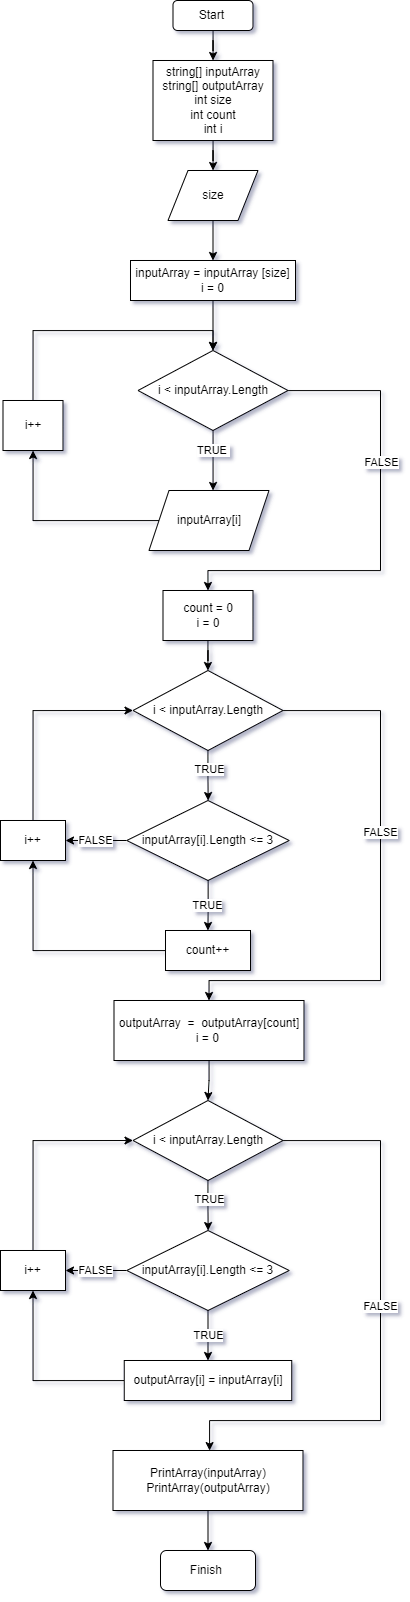

The diagram above was exported from draw.io. Its source (the exported page's mxGraphModel, read from the mxfile embedded in the PNG):
<mxGraphModel dx="2818" dy="1471" grid="1" gridSize="10" guides="1" tooltips="1" connect="1" arrows="1" fold="1" page="1" pageScale="1" pageWidth="827" pageHeight="1169" math="0" shadow="0">
  <root>
    <mxCell id="0" />
    <mxCell id="1" parent="0" />
    <mxCell id="xiAO8zSeStTl1MMMmYwQ-4" value="" style="edgeStyle=orthogonalEdgeStyle;rounded=0;orthogonalLoop=1;jettySize=auto;html=1;" edge="1" parent="1" source="xiAO8zSeStTl1MMMmYwQ-1" target="xiAO8zSeStTl1MMMmYwQ-2">
      <mxGeometry relative="1" as="geometry" />
    </mxCell>
    <mxCell id="xiAO8zSeStTl1MMMmYwQ-1" value="Start&amp;nbsp;" style="rounded=1;whiteSpace=wrap;html=1;" vertex="1" parent="1">
      <mxGeometry x="392.5" y="40" width="80" height="30" as="geometry" />
    </mxCell>
    <mxCell id="xiAO8zSeStTl1MMMmYwQ-7" value="" style="edgeStyle=orthogonalEdgeStyle;rounded=0;orthogonalLoop=1;jettySize=auto;html=1;" edge="1" parent="1" source="xiAO8zSeStTl1MMMmYwQ-2" target="xiAO8zSeStTl1MMMmYwQ-6">
      <mxGeometry relative="1" as="geometry" />
    </mxCell>
    <mxCell id="xiAO8zSeStTl1MMMmYwQ-2" value="string[] inputArray&lt;br&gt;string[] outputArray&lt;br&gt;int size&lt;br&gt;int count&lt;br&gt;int i" style="rounded=0;whiteSpace=wrap;html=1;" vertex="1" parent="1">
      <mxGeometry x="372.5" y="100" width="120" height="80" as="geometry" />
    </mxCell>
    <mxCell id="xiAO8zSeStTl1MMMmYwQ-13" style="edgeStyle=orthogonalEdgeStyle;rounded=0;orthogonalLoop=1;jettySize=auto;html=1;entryX=0.5;entryY=0;entryDx=0;entryDy=0;" edge="1" parent="1" source="xiAO8zSeStTl1MMMmYwQ-6" target="xiAO8zSeStTl1MMMmYwQ-12">
      <mxGeometry relative="1" as="geometry" />
    </mxCell>
    <mxCell id="xiAO8zSeStTl1MMMmYwQ-6" value="size" style="shape=parallelogram;perimeter=parallelogramPerimeter;whiteSpace=wrap;html=1;fixedSize=1;" vertex="1" parent="1">
      <mxGeometry x="387.5" y="210" width="90" height="50" as="geometry" />
    </mxCell>
    <mxCell id="xiAO8zSeStTl1MMMmYwQ-16" value="&lt;br&gt;" style="edgeStyle=orthogonalEdgeStyle;rounded=0;orthogonalLoop=1;jettySize=auto;html=1;" edge="1" parent="1" source="xiAO8zSeStTl1MMMmYwQ-8" target="xiAO8zSeStTl1MMMmYwQ-15">
      <mxGeometry x="-0.3329" y="30" relative="1" as="geometry">
        <Array as="points">
          <mxPoint x="432.5" y="490" />
          <mxPoint x="432.5" y="490" />
        </Array>
        <mxPoint as="offset" />
      </mxGeometry>
    </mxCell>
    <mxCell id="xiAO8zSeStTl1MMMmYwQ-29" value="TRUE&amp;nbsp;" style="edgeLabel;html=1;align=center;verticalAlign=middle;resizable=0;points=[];" vertex="1" connectable="0" parent="xiAO8zSeStTl1MMMmYwQ-16">
      <mxGeometry x="-0.1226" relative="1" as="geometry">
        <mxPoint y="-6" as="offset" />
      </mxGeometry>
    </mxCell>
    <mxCell id="xiAO8zSeStTl1MMMmYwQ-25" style="edgeStyle=orthogonalEdgeStyle;rounded=0;orthogonalLoop=1;jettySize=auto;html=1;entryX=0.5;entryY=0;entryDx=0;entryDy=0;" edge="1" parent="1" source="xiAO8zSeStTl1MMMmYwQ-8" target="xiAO8zSeStTl1MMMmYwQ-24">
      <mxGeometry relative="1" as="geometry">
        <Array as="points">
          <mxPoint x="600" y="430" />
          <mxPoint x="600" y="610" />
          <mxPoint x="427" y="610" />
        </Array>
      </mxGeometry>
    </mxCell>
    <mxCell id="xiAO8zSeStTl1MMMmYwQ-26" value="FALSE" style="edgeLabel;html=1;align=center;verticalAlign=middle;resizable=0;points=[];" vertex="1" connectable="0" parent="xiAO8zSeStTl1MMMmYwQ-25">
      <mxGeometry x="-0.2969" relative="1" as="geometry">
        <mxPoint as="offset" />
      </mxGeometry>
    </mxCell>
    <mxCell id="xiAO8zSeStTl1MMMmYwQ-8" value="i &amp;lt; inputArray.Length" style="rhombus;whiteSpace=wrap;html=1;" vertex="1" parent="1">
      <mxGeometry x="357.5" y="390" width="150" height="80" as="geometry" />
    </mxCell>
    <mxCell id="xiAO8zSeStTl1MMMmYwQ-14" value="" style="edgeStyle=orthogonalEdgeStyle;rounded=0;orthogonalLoop=1;jettySize=auto;html=1;" edge="1" parent="1" source="xiAO8zSeStTl1MMMmYwQ-12" target="xiAO8zSeStTl1MMMmYwQ-8">
      <mxGeometry relative="1" as="geometry" />
    </mxCell>
    <mxCell id="xiAO8zSeStTl1MMMmYwQ-12" value="inputArray = inputArray&amp;nbsp;[size]&lt;br&gt;i = 0" style="rounded=0;whiteSpace=wrap;html=1;" vertex="1" parent="1">
      <mxGeometry x="350" y="300" width="165" height="40" as="geometry" />
    </mxCell>
    <mxCell id="xiAO8zSeStTl1MMMmYwQ-21" value="" style="edgeStyle=orthogonalEdgeStyle;rounded=0;orthogonalLoop=1;jettySize=auto;html=1;" edge="1" parent="1" source="xiAO8zSeStTl1MMMmYwQ-15" target="xiAO8zSeStTl1MMMmYwQ-19">
      <mxGeometry x="-0.3684" relative="1" as="geometry">
        <mxPoint as="offset" />
      </mxGeometry>
    </mxCell>
    <mxCell id="xiAO8zSeStTl1MMMmYwQ-15" value="inputArray[i]" style="shape=parallelogram;perimeter=parallelogramPerimeter;whiteSpace=wrap;html=1;fixedSize=1;" vertex="1" parent="1">
      <mxGeometry x="368.5" y="530" width="120" height="60" as="geometry" />
    </mxCell>
    <mxCell id="xiAO8zSeStTl1MMMmYwQ-20" style="edgeStyle=orthogonalEdgeStyle;rounded=0;orthogonalLoop=1;jettySize=auto;html=1;exitX=0.5;exitY=0;exitDx=0;exitDy=0;entryX=0.5;entryY=0;entryDx=0;entryDy=0;" edge="1" parent="1" source="xiAO8zSeStTl1MMMmYwQ-19" target="xiAO8zSeStTl1MMMmYwQ-8">
      <mxGeometry relative="1" as="geometry">
        <mxPoint x="432.5" y="380" as="targetPoint" />
        <Array as="points">
          <mxPoint x="252.5" y="370" />
          <mxPoint x="432.5" y="370" />
        </Array>
      </mxGeometry>
    </mxCell>
    <mxCell id="xiAO8zSeStTl1MMMmYwQ-19" value="i++" style="rounded=0;whiteSpace=wrap;html=1;" vertex="1" parent="1">
      <mxGeometry x="222.5" y="440" width="60" height="50" as="geometry" />
    </mxCell>
    <mxCell id="xiAO8zSeStTl1MMMmYwQ-28" value="" style="edgeStyle=orthogonalEdgeStyle;rounded=0;orthogonalLoop=1;jettySize=auto;html=1;" edge="1" parent="1" source="xiAO8zSeStTl1MMMmYwQ-24" target="xiAO8zSeStTl1MMMmYwQ-27">
      <mxGeometry relative="1" as="geometry" />
    </mxCell>
    <mxCell id="xiAO8zSeStTl1MMMmYwQ-24" value="count = 0&lt;br&gt;i = 0" style="rounded=0;whiteSpace=wrap;html=1;" vertex="1" parent="1">
      <mxGeometry x="382.5" y="630" width="90" height="50" as="geometry" />
    </mxCell>
    <mxCell id="xiAO8zSeStTl1MMMmYwQ-31" value="" style="edgeStyle=orthogonalEdgeStyle;rounded=0;orthogonalLoop=1;jettySize=auto;html=1;" edge="1" parent="1" source="xiAO8zSeStTl1MMMmYwQ-27" target="xiAO8zSeStTl1MMMmYwQ-30">
      <mxGeometry relative="1" as="geometry" />
    </mxCell>
    <mxCell id="xiAO8zSeStTl1MMMmYwQ-32" value="TRUE" style="edgeLabel;html=1;align=center;verticalAlign=middle;resizable=0;points=[];" vertex="1" connectable="0" parent="xiAO8zSeStTl1MMMmYwQ-31">
      <mxGeometry x="-0.2872" y="1" relative="1" as="geometry">
        <mxPoint as="offset" />
      </mxGeometry>
    </mxCell>
    <mxCell id="xiAO8zSeStTl1MMMmYwQ-46" value="FALSE" style="edgeStyle=orthogonalEdgeStyle;rounded=0;orthogonalLoop=1;jettySize=auto;html=1;entryX=0.5;entryY=0;entryDx=0;entryDy=0;" edge="1" parent="1" source="xiAO8zSeStTl1MMMmYwQ-27" target="xiAO8zSeStTl1MMMmYwQ-45">
      <mxGeometry x="-0.2148" relative="1" as="geometry">
        <Array as="points">
          <mxPoint x="600" y="750" />
          <mxPoint x="600" y="1020" />
          <mxPoint x="429" y="1020" />
        </Array>
        <mxPoint as="offset" />
      </mxGeometry>
    </mxCell>
    <mxCell id="xiAO8zSeStTl1MMMmYwQ-27" value="i &amp;lt; inputArray.Length" style="rhombus;whiteSpace=wrap;html=1;" vertex="1" parent="1">
      <mxGeometry x="352.5" y="710" width="150" height="80" as="geometry" />
    </mxCell>
    <mxCell id="xiAO8zSeStTl1MMMmYwQ-37" value="TRUE" style="edgeStyle=orthogonalEdgeStyle;rounded=0;orthogonalLoop=1;jettySize=auto;html=1;" edge="1" parent="1" source="xiAO8zSeStTl1MMMmYwQ-30" target="xiAO8zSeStTl1MMMmYwQ-35">
      <mxGeometry relative="1" as="geometry" />
    </mxCell>
    <mxCell id="xiAO8zSeStTl1MMMmYwQ-41" value="FALSE" style="edgeStyle=orthogonalEdgeStyle;rounded=0;orthogonalLoop=1;jettySize=auto;html=1;" edge="1" parent="1" source="xiAO8zSeStTl1MMMmYwQ-30" target="xiAO8zSeStTl1MMMmYwQ-39">
      <mxGeometry relative="1" as="geometry" />
    </mxCell>
    <mxCell id="xiAO8zSeStTl1MMMmYwQ-30" value="inputArray[i].Length &amp;lt;= 3" style="rhombus;whiteSpace=wrap;html=1;" vertex="1" parent="1">
      <mxGeometry x="346.25" y="840" width="162.5" height="80" as="geometry" />
    </mxCell>
    <mxCell id="xiAO8zSeStTl1MMMmYwQ-40" style="edgeStyle=orthogonalEdgeStyle;rounded=0;orthogonalLoop=1;jettySize=auto;html=1;entryX=0.5;entryY=1;entryDx=0;entryDy=0;" edge="1" parent="1" source="xiAO8zSeStTl1MMMmYwQ-35" target="xiAO8zSeStTl1MMMmYwQ-39">
      <mxGeometry relative="1" as="geometry" />
    </mxCell>
    <mxCell id="xiAO8zSeStTl1MMMmYwQ-35" value="count++" style="rounded=0;whiteSpace=wrap;html=1;" vertex="1" parent="1">
      <mxGeometry x="385" y="970" width="85" height="40" as="geometry" />
    </mxCell>
    <mxCell id="xiAO8zSeStTl1MMMmYwQ-42" style="edgeStyle=orthogonalEdgeStyle;rounded=0;orthogonalLoop=1;jettySize=auto;html=1;entryX=0;entryY=0.5;entryDx=0;entryDy=0;exitX=0.5;exitY=0;exitDx=0;exitDy=0;" edge="1" parent="1" source="xiAO8zSeStTl1MMMmYwQ-39" target="xiAO8zSeStTl1MMMmYwQ-27">
      <mxGeometry relative="1" as="geometry" />
    </mxCell>
    <mxCell id="xiAO8zSeStTl1MMMmYwQ-39" value="i++" style="rounded=0;whiteSpace=wrap;html=1;" vertex="1" parent="1">
      <mxGeometry x="220" y="860" width="65" height="40" as="geometry" />
    </mxCell>
    <mxCell id="xiAO8zSeStTl1MMMmYwQ-71" value="" style="edgeStyle=orthogonalEdgeStyle;rounded=0;orthogonalLoop=1;jettySize=auto;html=1;" edge="1" parent="1" source="xiAO8zSeStTl1MMMmYwQ-45" target="xiAO8zSeStTl1MMMmYwQ-62">
      <mxGeometry relative="1" as="geometry" />
    </mxCell>
    <mxCell id="xiAO8zSeStTl1MMMmYwQ-45" value="outputArray&amp;nbsp; =&amp;nbsp; outputArray[count]&lt;br&gt;i = 0&amp;nbsp;" style="rounded=0;whiteSpace=wrap;html=1;" vertex="1" parent="1">
      <mxGeometry x="333.5" y="1040" width="190" height="60" as="geometry" />
    </mxCell>
    <mxCell id="xiAO8zSeStTl1MMMmYwQ-59" value="" style="edgeStyle=orthogonalEdgeStyle;rounded=0;orthogonalLoop=1;jettySize=auto;html=1;" edge="1" parent="1" source="xiAO8zSeStTl1MMMmYwQ-62" target="xiAO8zSeStTl1MMMmYwQ-65">
      <mxGeometry relative="1" as="geometry" />
    </mxCell>
    <mxCell id="xiAO8zSeStTl1MMMmYwQ-60" value="TRUE" style="edgeLabel;html=1;align=center;verticalAlign=middle;resizable=0;points=[];" vertex="1" connectable="0" parent="xiAO8zSeStTl1MMMmYwQ-59">
      <mxGeometry x="-0.2872" y="1" relative="1" as="geometry">
        <mxPoint as="offset" />
      </mxGeometry>
    </mxCell>
    <mxCell id="xiAO8zSeStTl1MMMmYwQ-61" value="FALSE" style="edgeStyle=orthogonalEdgeStyle;rounded=0;orthogonalLoop=1;jettySize=auto;html=1;entryX=0.5;entryY=0;entryDx=0;entryDy=0;" edge="1" parent="1" source="xiAO8zSeStTl1MMMmYwQ-62" target="xiAO8zSeStTl1MMMmYwQ-70">
      <mxGeometry x="-0.0931" relative="1" as="geometry">
        <Array as="points">
          <mxPoint x="600" y="1180" />
          <mxPoint x="600" y="1460" />
          <mxPoint x="429" y="1460" />
          <mxPoint x="429" y="1490" />
        </Array>
        <mxPoint as="offset" />
      </mxGeometry>
    </mxCell>
    <mxCell id="xiAO8zSeStTl1MMMmYwQ-62" value="i &amp;lt; inputArray.Length" style="rhombus;whiteSpace=wrap;html=1;" vertex="1" parent="1">
      <mxGeometry x="352.5" y="1140" width="150" height="80" as="geometry" />
    </mxCell>
    <mxCell id="xiAO8zSeStTl1MMMmYwQ-63" value="TRUE" style="edgeStyle=orthogonalEdgeStyle;rounded=0;orthogonalLoop=1;jettySize=auto;html=1;" edge="1" parent="1" source="xiAO8zSeStTl1MMMmYwQ-65" target="xiAO8zSeStTl1MMMmYwQ-67">
      <mxGeometry relative="1" as="geometry" />
    </mxCell>
    <mxCell id="xiAO8zSeStTl1MMMmYwQ-64" value="FALSE" style="edgeStyle=orthogonalEdgeStyle;rounded=0;orthogonalLoop=1;jettySize=auto;html=1;" edge="1" parent="1" source="xiAO8zSeStTl1MMMmYwQ-65" target="xiAO8zSeStTl1MMMmYwQ-69">
      <mxGeometry relative="1" as="geometry" />
    </mxCell>
    <mxCell id="xiAO8zSeStTl1MMMmYwQ-65" value="inputArray[i].Length &amp;lt;= 3" style="rhombus;whiteSpace=wrap;html=1;" vertex="1" parent="1">
      <mxGeometry x="346.25" y="1270" width="162.5" height="80" as="geometry" />
    </mxCell>
    <mxCell id="xiAO8zSeStTl1MMMmYwQ-66" style="edgeStyle=orthogonalEdgeStyle;rounded=0;orthogonalLoop=1;jettySize=auto;html=1;entryX=0.5;entryY=1;entryDx=0;entryDy=0;" edge="1" parent="1" source="xiAO8zSeStTl1MMMmYwQ-67" target="xiAO8zSeStTl1MMMmYwQ-69">
      <mxGeometry relative="1" as="geometry" />
    </mxCell>
    <mxCell id="xiAO8zSeStTl1MMMmYwQ-67" value="outputArray[i] = inputArray[i]" style="rounded=0;whiteSpace=wrap;html=1;" vertex="1" parent="1">
      <mxGeometry x="343.75" y="1400" width="167.5" height="40" as="geometry" />
    </mxCell>
    <mxCell id="xiAO8zSeStTl1MMMmYwQ-68" style="edgeStyle=orthogonalEdgeStyle;rounded=0;orthogonalLoop=1;jettySize=auto;html=1;entryX=0;entryY=0.5;entryDx=0;entryDy=0;exitX=0.5;exitY=0;exitDx=0;exitDy=0;" edge="1" parent="1" source="xiAO8zSeStTl1MMMmYwQ-69" target="xiAO8zSeStTl1MMMmYwQ-62">
      <mxGeometry relative="1" as="geometry" />
    </mxCell>
    <mxCell id="xiAO8zSeStTl1MMMmYwQ-69" value="i++" style="rounded=0;whiteSpace=wrap;html=1;" vertex="1" parent="1">
      <mxGeometry x="220" y="1290" width="65" height="40" as="geometry" />
    </mxCell>
    <mxCell id="xiAO8zSeStTl1MMMmYwQ-73" value="" style="edgeStyle=orthogonalEdgeStyle;rounded=0;orthogonalLoop=1;jettySize=auto;html=1;" edge="1" parent="1" source="xiAO8zSeStTl1MMMmYwQ-70" target="xiAO8zSeStTl1MMMmYwQ-72">
      <mxGeometry relative="1" as="geometry" />
    </mxCell>
    <mxCell id="xiAO8zSeStTl1MMMmYwQ-70" value="PrintArray(inputArray)&lt;br&gt;PrintArray(outputArray)" style="rounded=0;whiteSpace=wrap;html=1;" vertex="1" parent="1">
      <mxGeometry x="332.5" y="1490" width="190" height="60" as="geometry" />
    </mxCell>
    <mxCell id="xiAO8zSeStTl1MMMmYwQ-72" value="Finish&amp;nbsp;" style="rounded=1;whiteSpace=wrap;html=1;" vertex="1" parent="1">
      <mxGeometry x="380" y="1590" width="95" height="40" as="geometry" />
    </mxCell>
  </root>
</mxGraphModel>